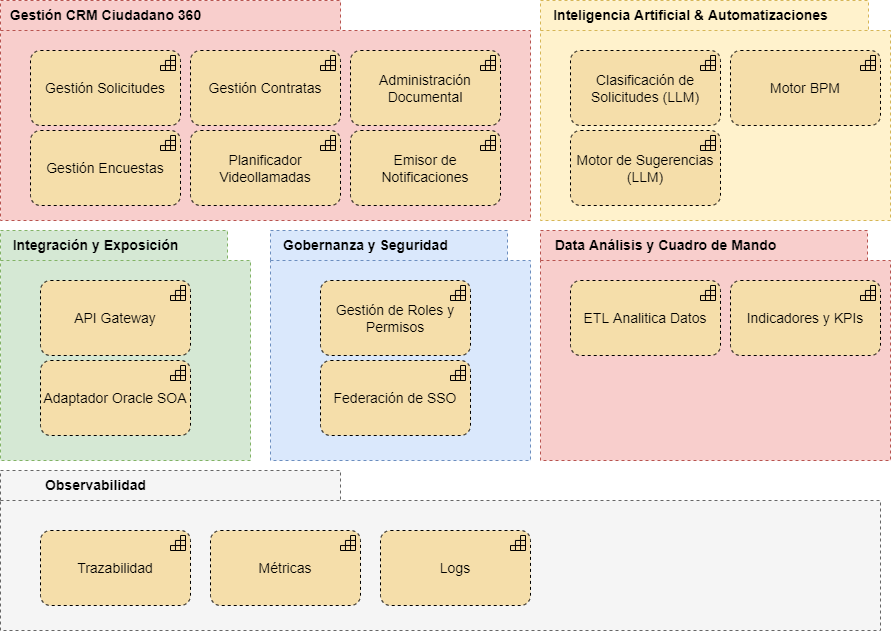

The diagram above was exported from draw.io. Its source (the exported page's mxGraphModel, read from the mxfile embedded in the PNG):
<mxGraphModel dx="1113" dy="759" grid="1" gridSize="10" guides="1" tooltips="1" connect="1" arrows="1" fold="1" page="1" pageScale="1" pageWidth="827" pageHeight="1169" math="0" shadow="0">
  <root>
    <mxCell id="0" />
    <mxCell id="1" parent="0" />
    <mxCell id="6qy1Rigbd9GE0sJ8QDzZ-2" value="" style="shape=folder;spacingTop=10;tabWidth=340;tabHeight=30;tabPosition=left;html=1;dashed=1;fontSize=14;fillColor=#f8cecc;strokeColor=#b85450;" vertex="1" parent="1">
      <mxGeometry x="60" y="150" width="530" height="220" as="geometry" />
    </mxCell>
    <mxCell id="6qy1Rigbd9GE0sJ8QDzZ-3" value="Gestión Solicitudes" style="html=1;outlineConnect=0;whiteSpace=wrap;fillColor=#F5DEAA;shape=mxgraph.archimate3.application;appType=capability;archiType=rounded;dashed=1;fontSize=14;fontColor=#000000;" vertex="1" parent="1">
      <mxGeometry x="90" y="200" width="150" height="75" as="geometry" />
    </mxCell>
    <mxCell id="6qy1Rigbd9GE0sJ8QDzZ-4" value="Gestión Encuestas" style="html=1;outlineConnect=0;whiteSpace=wrap;fillColor=#F5DEAA;shape=mxgraph.archimate3.application;appType=capability;archiType=rounded;dashed=1;fontSize=14;fontColor=#000000;" vertex="1" parent="1">
      <mxGeometry x="90" y="280" width="150" height="75" as="geometry" />
    </mxCell>
    <mxCell id="6qy1Rigbd9GE0sJ8QDzZ-5" value="Gestión Contratas" style="html=1;outlineConnect=0;whiteSpace=wrap;fillColor=#F5DEAA;shape=mxgraph.archimate3.application;appType=capability;archiType=rounded;dashed=1;fontSize=14;fontColor=#000000;" vertex="1" parent="1">
      <mxGeometry x="250" y="200" width="150" height="75" as="geometry" />
    </mxCell>
    <mxCell id="6qy1Rigbd9GE0sJ8QDzZ-6" value="Planificador Videollamadas" style="html=1;outlineConnect=0;whiteSpace=wrap;fillColor=#F5DEAA;shape=mxgraph.archimate3.application;appType=capability;archiType=rounded;dashed=1;fontSize=14;fontColor=#000000;" vertex="1" parent="1">
      <mxGeometry x="250" y="280" width="150" height="75" as="geometry" />
    </mxCell>
    <mxCell id="6qy1Rigbd9GE0sJ8QDzZ-7" value="Administración Documental" style="html=1;outlineConnect=0;whiteSpace=wrap;fillColor=#F5DEAA;shape=mxgraph.archimate3.application;appType=capability;archiType=rounded;dashed=1;fontSize=14;fontColor=#000000;" vertex="1" parent="1">
      <mxGeometry x="410" y="200" width="150" height="75" as="geometry" />
    </mxCell>
    <mxCell id="6qy1Rigbd9GE0sJ8QDzZ-8" value="Emisor de Notificaciones" style="html=1;outlineConnect=0;whiteSpace=wrap;fillColor=#F5DEAA;shape=mxgraph.archimate3.application;appType=capability;archiType=rounded;dashed=1;fontSize=14;fontColor=#000000;" vertex="1" parent="1">
      <mxGeometry x="410" y="280" width="150" height="75" as="geometry" />
    </mxCell>
    <mxCell id="6qy1Rigbd9GE0sJ8QDzZ-9" value="Gestión CRM Ciudadano 360" style="text;html=1;align=center;verticalAlign=middle;resizable=0;points=[];autosize=1;strokeColor=none;fillColor=none;fontSize=14;fontColor=#000000;fontStyle=1" vertex="1" parent="1">
      <mxGeometry x="60" y="150" width="210" height="30" as="geometry" />
    </mxCell>
    <mxCell id="6qy1Rigbd9GE0sJ8QDzZ-10" value="" style="shape=folder;spacingTop=10;tabWidth=340;tabHeight=30;tabPosition=left;html=1;dashed=1;fontSize=14;fillColor=#fff2cc;strokeColor=#d6b656;" vertex="1" parent="1">
      <mxGeometry x="600" y="150" width="350" height="220" as="geometry" />
    </mxCell>
    <mxCell id="6qy1Rigbd9GE0sJ8QDzZ-11" value="Clasificación de Solicitudes (LLM)" style="html=1;outlineConnect=0;whiteSpace=wrap;fillColor=#F5DEAA;shape=mxgraph.archimate3.application;appType=capability;archiType=rounded;dashed=1;fontSize=14;fontColor=#000000;" vertex="1" parent="1">
      <mxGeometry x="630" y="200" width="150" height="75" as="geometry" />
    </mxCell>
    <mxCell id="6qy1Rigbd9GE0sJ8QDzZ-12" value="Motor BPM" style="html=1;outlineConnect=0;whiteSpace=wrap;fillColor=#F5DEAA;shape=mxgraph.archimate3.application;appType=capability;archiType=rounded;dashed=1;fontSize=14;fontColor=#000000;" vertex="1" parent="1">
      <mxGeometry x="790" y="200" width="150" height="75" as="geometry" />
    </mxCell>
    <mxCell id="6qy1Rigbd9GE0sJ8QDzZ-13" value="Motor de Sugerencias (LLM)" style="html=1;outlineConnect=0;whiteSpace=wrap;fillColor=#F5DEAA;shape=mxgraph.archimate3.application;appType=capability;archiType=rounded;dashed=1;fontSize=14;fontColor=#000000;" vertex="1" parent="1">
      <mxGeometry x="630" y="280" width="150" height="75" as="geometry" />
    </mxCell>
    <mxCell id="6qy1Rigbd9GE0sJ8QDzZ-17" value="Inteligencia Artificial &amp;amp; Automatizaciones" style="text;html=1;align=center;verticalAlign=middle;resizable=0;points=[];autosize=1;strokeColor=none;fillColor=none;fontSize=14;fontColor=#000000;fontStyle=1" vertex="1" parent="1">
      <mxGeometry x="600" y="150" width="300" height="30" as="geometry" />
    </mxCell>
    <mxCell id="6qy1Rigbd9GE0sJ8QDzZ-18" value="" style="shape=folder;spacingTop=10;tabWidth=340;tabHeight=30;tabPosition=left;html=1;dashed=1;fontSize=14;fillColor=#d5e8d4;strokeColor=#82b366;" vertex="1" parent="1">
      <mxGeometry x="60" y="380" width="250" height="230" as="geometry" />
    </mxCell>
    <mxCell id="6qy1Rigbd9GE0sJ8QDzZ-19" value="API Gateway" style="html=1;outlineConnect=0;whiteSpace=wrap;fillColor=#F5DEAA;shape=mxgraph.archimate3.application;appType=capability;archiType=rounded;dashed=1;fontSize=14;fontColor=#000000;" vertex="1" parent="1">
      <mxGeometry x="100" y="430" width="150" height="75" as="geometry" />
    </mxCell>
    <mxCell id="6qy1Rigbd9GE0sJ8QDzZ-21" value="Adaptador Oracle SOA" style="html=1;outlineConnect=0;whiteSpace=wrap;fillColor=#F5DEAA;shape=mxgraph.archimate3.application;appType=capability;archiType=rounded;dashed=1;fontSize=14;fontColor=#000000;" vertex="1" parent="1">
      <mxGeometry x="100" y="510" width="150" height="75" as="geometry" />
    </mxCell>
    <mxCell id="6qy1Rigbd9GE0sJ8QDzZ-22" value="Integración y Exposición" style="text;html=1;align=center;verticalAlign=middle;resizable=0;points=[];autosize=1;strokeColor=none;fillColor=none;fontSize=14;fontColor=#000000;fontStyle=1" vertex="1" parent="1">
      <mxGeometry x="60" y="380" width="190" height="30" as="geometry" />
    </mxCell>
    <mxCell id="6qy1Rigbd9GE0sJ8QDzZ-23" value="" style="shape=folder;spacingTop=10;tabWidth=340;tabHeight=30;tabPosition=left;html=1;dashed=1;fontSize=14;fillColor=#f8cecc;strokeColor=#b85450;" vertex="1" parent="1">
      <mxGeometry x="600" y="380" width="350" height="230" as="geometry" />
    </mxCell>
    <mxCell id="6qy1Rigbd9GE0sJ8QDzZ-24" value="ETL Analitica Datos" style="html=1;outlineConnect=0;whiteSpace=wrap;fillColor=#F5DEAA;shape=mxgraph.archimate3.application;appType=capability;archiType=rounded;dashed=1;fontSize=14;fontColor=#000000;" vertex="1" parent="1">
      <mxGeometry x="630" y="430" width="150" height="75" as="geometry" />
    </mxCell>
    <mxCell id="6qy1Rigbd9GE0sJ8QDzZ-25" value="Indicadores y KPIs" style="html=1;outlineConnect=0;whiteSpace=wrap;fillColor=#F5DEAA;shape=mxgraph.archimate3.application;appType=capability;archiType=rounded;dashed=1;fontSize=14;fontColor=#000000;" vertex="1" parent="1">
      <mxGeometry x="790" y="430" width="150" height="75" as="geometry" />
    </mxCell>
    <mxCell id="6qy1Rigbd9GE0sJ8QDzZ-26" value="Data Análisis y Cuadro de Mando" style="text;html=1;align=center;verticalAlign=middle;resizable=0;points=[];autosize=1;strokeColor=none;fillColor=none;fontSize=14;fontColor=#000000;fontStyle=1" vertex="1" parent="1">
      <mxGeometry x="605" y="380" width="240" height="30" as="geometry" />
    </mxCell>
    <mxCell id="6qy1Rigbd9GE0sJ8QDzZ-27" value="" style="shape=folder;spacingTop=10;tabWidth=340;tabHeight=30;tabPosition=left;html=1;dashed=1;fontSize=14;fillColor=#dae8fc;strokeColor=#6c8ebf;" vertex="1" parent="1">
      <mxGeometry x="330" y="380" width="260" height="230" as="geometry" />
    </mxCell>
    <mxCell id="6qy1Rigbd9GE0sJ8QDzZ-28" value="Gestión de Roles y Permisos" style="html=1;outlineConnect=0;whiteSpace=wrap;fillColor=#F5DEAA;shape=mxgraph.archimate3.application;appType=capability;archiType=rounded;dashed=1;fontSize=14;fontColor=#000000;" vertex="1" parent="1">
      <mxGeometry x="380" y="430" width="150" height="75" as="geometry" />
    </mxCell>
    <mxCell id="6qy1Rigbd9GE0sJ8QDzZ-29" value="Federación de SSO" style="html=1;outlineConnect=0;whiteSpace=wrap;fillColor=#F5DEAA;shape=mxgraph.archimate3.application;appType=capability;archiType=rounded;dashed=1;fontSize=14;fontColor=#000000;" vertex="1" parent="1">
      <mxGeometry x="380" y="510" width="150" height="75" as="geometry" />
    </mxCell>
    <mxCell id="6qy1Rigbd9GE0sJ8QDzZ-30" value="Gobernanza y Seguridad" style="text;html=1;align=center;verticalAlign=middle;resizable=0;points=[];autosize=1;strokeColor=none;fillColor=none;fontSize=14;fontColor=#000000;fontStyle=1" vertex="1" parent="1">
      <mxGeometry x="330" y="380" width="190" height="30" as="geometry" />
    </mxCell>
    <mxCell id="MPfUUqZFtsaFD2VOt1g_-1" value="" style="shape=folder;spacingTop=10;tabWidth=340;tabHeight=30;tabPosition=left;html=1;dashed=1;fontSize=14;fillColor=#f5f5f5;strokeColor=#666666;fontColor=#333333;" vertex="1" parent="1">
      <mxGeometry x="60" y="620" width="880" height="160" as="geometry" />
    </mxCell>
    <mxCell id="MPfUUqZFtsaFD2VOt1g_-2" value="Trazabilidad" style="html=1;outlineConnect=0;whiteSpace=wrap;fillColor=#F5DEAA;shape=mxgraph.archimate3.application;appType=capability;archiType=rounded;dashed=1;fontSize=14;fontColor=#000000;" vertex="1" parent="1">
      <mxGeometry x="100" y="680" width="150" height="75" as="geometry" />
    </mxCell>
    <mxCell id="MPfUUqZFtsaFD2VOt1g_-3" value="Observabilidad" style="text;html=1;align=center;verticalAlign=middle;resizable=0;points=[];autosize=1;strokeColor=none;fillColor=none;fontSize=14;fontColor=#000000;fontStyle=1" vertex="1" parent="1">
      <mxGeometry x="95" y="620" width="120" height="30" as="geometry" />
    </mxCell>
    <mxCell id="MPfUUqZFtsaFD2VOt1g_-4" value="Métricas" style="html=1;outlineConnect=0;whiteSpace=wrap;fillColor=#F5DEAA;shape=mxgraph.archimate3.application;appType=capability;archiType=rounded;dashed=1;fontSize=14;fontColor=#000000;" vertex="1" parent="1">
      <mxGeometry x="270" y="680" width="150" height="75" as="geometry" />
    </mxCell>
    <mxCell id="MPfUUqZFtsaFD2VOt1g_-5" value="Logs" style="html=1;outlineConnect=0;whiteSpace=wrap;fillColor=#F5DEAA;shape=mxgraph.archimate3.application;appType=capability;archiType=rounded;dashed=1;fontSize=14;fontColor=#000000;" vertex="1" parent="1">
      <mxGeometry x="440" y="680" width="150" height="75" as="geometry" />
    </mxCell>
  </root>
</mxGraphModel>